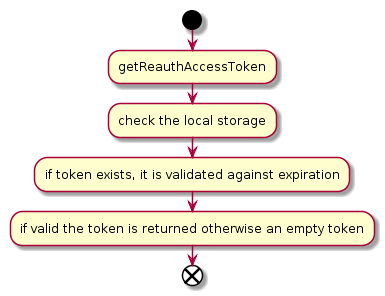

The diagram above was rendered by PlantUML. Its source (embedded in the PNG):
@startuml
start
:getReauthAccessToken;
:check the local storage;
:if token exists, it is validated against expiration;
:if valid the token is returned otherwise an empty token;
end
@enduml